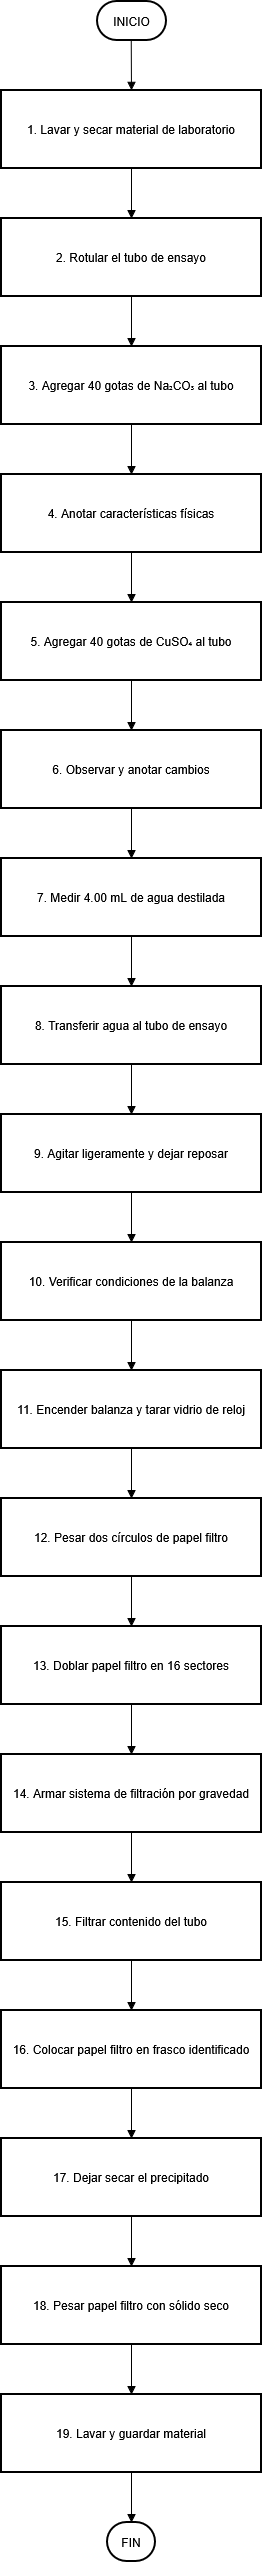

The diagram above was exported from draw.io. Its source (the exported page's mxGraphModel, read from the mxfile embedded in the PNG):
<mxGraphModel dx="1197" dy="835" grid="1" gridSize="10" guides="1" tooltips="1" connect="1" arrows="1" fold="1" page="1" pageScale="1" pageWidth="850" pageHeight="1100" math="0" shadow="0">
  <root>
    <mxCell id="0" />
    <mxCell id="1" parent="0" />
    <mxCell id="bQDnc5nQxklVRraQLM2J-1" parent="1" style="rounded=1;whiteSpace=wrap;arcSize=50;strokeWidth=2;shadow=0;" value="INICIO" vertex="1">
      <mxGeometry height="39" width="69" x="116" y="20" as="geometry" />
    </mxCell>
    <mxCell id="bQDnc5nQxklVRraQLM2J-2" parent="1" style="whiteSpace=wrap;strokeWidth=2;shadow=0;" value="1. Lavar y secar material de laboratorio" vertex="1">
      <mxGeometry height="78" width="260" x="20" y="109" as="geometry" />
    </mxCell>
    <mxCell id="bQDnc5nQxklVRraQLM2J-3" parent="1" style="whiteSpace=wrap;strokeWidth=2;shadow=0;" value="2. Rotular el tubo de ensayo" vertex="1">
      <mxGeometry height="78" width="260" x="20" y="237" as="geometry" />
    </mxCell>
    <mxCell id="bQDnc5nQxklVRraQLM2J-4" parent="1" style="whiteSpace=wrap;strokeWidth=2;shadow=0;" value="3. Agregar 40 gotas de Na₂CO₃ al tubo" vertex="1">
      <mxGeometry height="78" width="260" x="20" y="365" as="geometry" />
    </mxCell>
    <mxCell id="bQDnc5nQxklVRraQLM2J-5" parent="1" style="whiteSpace=wrap;strokeWidth=2;shadow=0;" value="4. Anotar características físicas" vertex="1">
      <mxGeometry height="78" width="260" x="20" y="493" as="geometry" />
    </mxCell>
    <mxCell id="bQDnc5nQxklVRraQLM2J-6" parent="1" style="whiteSpace=wrap;strokeWidth=2;shadow=0;" value="5. Agregar 40 gotas de CuSO₄ al tubo" vertex="1">
      <mxGeometry height="78" width="260" x="20" y="621" as="geometry" />
    </mxCell>
    <mxCell id="bQDnc5nQxklVRraQLM2J-7" parent="1" style="whiteSpace=wrap;strokeWidth=2;shadow=0;" value="6. Observar y anotar cambios" vertex="1">
      <mxGeometry height="78" width="260" x="20" y="749" as="geometry" />
    </mxCell>
    <mxCell id="bQDnc5nQxklVRraQLM2J-8" parent="1" style="whiteSpace=wrap;strokeWidth=2;shadow=0;" value="7. Medir 4.00 mL de agua destilada" vertex="1">
      <mxGeometry height="78" width="260" x="20" y="877" as="geometry" />
    </mxCell>
    <mxCell id="bQDnc5nQxklVRraQLM2J-9" parent="1" style="whiteSpace=wrap;strokeWidth=2;shadow=0;" value="8. Transferir agua al tubo de ensayo" vertex="1">
      <mxGeometry height="78" width="260" x="20" y="1005" as="geometry" />
    </mxCell>
    <mxCell id="bQDnc5nQxklVRraQLM2J-10" parent="1" style="whiteSpace=wrap;strokeWidth=2;shadow=0;" value="9. Agitar ligeramente y dejar reposar" vertex="1">
      <mxGeometry height="78" width="260" x="20" y="1133" as="geometry" />
    </mxCell>
    <mxCell id="bQDnc5nQxklVRraQLM2J-11" parent="1" style="whiteSpace=wrap;strokeWidth=2;shadow=0;" value="10. Verificar condiciones de la balanza" vertex="1">
      <mxGeometry height="78" width="260" x="20" y="1261" as="geometry" />
    </mxCell>
    <mxCell id="bQDnc5nQxklVRraQLM2J-12" parent="1" style="whiteSpace=wrap;strokeWidth=2;shadow=0;" value="11. Encender balanza y tarar vidrio de reloj" vertex="1">
      <mxGeometry height="78" width="260" x="20" y="1389" as="geometry" />
    </mxCell>
    <mxCell id="bQDnc5nQxklVRraQLM2J-13" parent="1" style="whiteSpace=wrap;strokeWidth=2;shadow=0;" value="12. Pesar dos círculos de papel filtro" vertex="1">
      <mxGeometry height="78" width="260" x="20" y="1517" as="geometry" />
    </mxCell>
    <mxCell id="bQDnc5nQxklVRraQLM2J-14" parent="1" style="whiteSpace=wrap;strokeWidth=2;shadow=0;" value="13. Doblar papel filtro en 16 sectores" vertex="1">
      <mxGeometry height="78" width="260" x="20" y="1645" as="geometry" />
    </mxCell>
    <mxCell id="bQDnc5nQxklVRraQLM2J-15" parent="1" style="whiteSpace=wrap;strokeWidth=2;shadow=0;" value="14. Armar sistema de filtración por gravedad" vertex="1">
      <mxGeometry height="78" width="260" x="20" y="1773" as="geometry" />
    </mxCell>
    <mxCell id="bQDnc5nQxklVRraQLM2J-16" parent="1" style="whiteSpace=wrap;strokeWidth=2;shadow=0;" value="15. Filtrar contenido del tubo" vertex="1">
      <mxGeometry height="78" width="260" x="20" y="1901" as="geometry" />
    </mxCell>
    <mxCell id="bQDnc5nQxklVRraQLM2J-17" parent="1" style="whiteSpace=wrap;strokeWidth=2;shadow=0;" value="16. Colocar papel filtro en frasco identificado" vertex="1">
      <mxGeometry height="78" width="260" x="20" y="2029" as="geometry" />
    </mxCell>
    <mxCell id="bQDnc5nQxklVRraQLM2J-18" parent="1" style="whiteSpace=wrap;strokeWidth=2;shadow=0;" value="17. Dejar secar el precipitado" vertex="1">
      <mxGeometry height="78" width="260" x="20" y="2157" as="geometry" />
    </mxCell>
    <mxCell id="bQDnc5nQxklVRraQLM2J-19" parent="1" style="whiteSpace=wrap;strokeWidth=2;shadow=0;" value="18. Pesar papel filtro con sólido seco" vertex="1">
      <mxGeometry height="78" width="260" x="20" y="2285" as="geometry" />
    </mxCell>
    <mxCell id="bQDnc5nQxklVRraQLM2J-20" parent="1" style="whiteSpace=wrap;strokeWidth=2;shadow=0;" value="19. Lavar y guardar material" vertex="1">
      <mxGeometry height="78" width="260" x="20" y="2413" as="geometry" />
    </mxCell>
    <mxCell id="bQDnc5nQxklVRraQLM2J-21" parent="1" style="rounded=1;whiteSpace=wrap;arcSize=50;strokeWidth=2;shadow=0;" value="FIN" vertex="1">
      <mxGeometry height="39" width="48" x="126" y="2541" as="geometry" />
    </mxCell>
    <mxCell id="bQDnc5nQxklVRraQLM2J-22" edge="1" parent="1" source="bQDnc5nQxklVRraQLM2J-1" style="curved=1;startArrow=none;endArrow=block;exitX=0.49;exitY=1;entryX=0.5;entryY=0;rounded=0;shadow=0;" target="bQDnc5nQxklVRraQLM2J-2" value="">
      <mxGeometry relative="1" as="geometry">
        <Array as="points" />
      </mxGeometry>
    </mxCell>
    <mxCell id="bQDnc5nQxklVRraQLM2J-23" edge="1" parent="1" source="bQDnc5nQxklVRraQLM2J-2" style="curved=1;startArrow=none;endArrow=block;exitX=0.5;exitY=1;entryX=0.5;entryY=0;rounded=0;shadow=0;" target="bQDnc5nQxklVRraQLM2J-3" value="">
      <mxGeometry relative="1" as="geometry">
        <Array as="points" />
      </mxGeometry>
    </mxCell>
    <mxCell id="bQDnc5nQxklVRraQLM2J-24" edge="1" parent="1" source="bQDnc5nQxklVRraQLM2J-3" style="curved=1;startArrow=none;endArrow=block;exitX=0.5;exitY=1;entryX=0.5;entryY=0;rounded=0;shadow=0;" target="bQDnc5nQxklVRraQLM2J-4" value="">
      <mxGeometry relative="1" as="geometry">
        <Array as="points" />
      </mxGeometry>
    </mxCell>
    <mxCell id="bQDnc5nQxklVRraQLM2J-25" edge="1" parent="1" source="bQDnc5nQxklVRraQLM2J-4" style="curved=1;startArrow=none;endArrow=block;exitX=0.5;exitY=1;entryX=0.5;entryY=0;rounded=0;shadow=0;" target="bQDnc5nQxklVRraQLM2J-5" value="">
      <mxGeometry relative="1" as="geometry">
        <Array as="points" />
      </mxGeometry>
    </mxCell>
    <mxCell id="bQDnc5nQxklVRraQLM2J-26" edge="1" parent="1" source="bQDnc5nQxklVRraQLM2J-5" style="curved=1;startArrow=none;endArrow=block;exitX=0.5;exitY=1;entryX=0.5;entryY=0;rounded=0;shadow=0;" target="bQDnc5nQxklVRraQLM2J-6" value="">
      <mxGeometry relative="1" as="geometry">
        <Array as="points" />
      </mxGeometry>
    </mxCell>
    <mxCell id="bQDnc5nQxklVRraQLM2J-27" edge="1" parent="1" source="bQDnc5nQxklVRraQLM2J-6" style="curved=1;startArrow=none;endArrow=block;exitX=0.5;exitY=1;entryX=0.5;entryY=0;rounded=0;shadow=0;" target="bQDnc5nQxklVRraQLM2J-7" value="">
      <mxGeometry relative="1" as="geometry">
        <Array as="points" />
      </mxGeometry>
    </mxCell>
    <mxCell id="bQDnc5nQxklVRraQLM2J-28" edge="1" parent="1" source="bQDnc5nQxklVRraQLM2J-7" style="curved=1;startArrow=none;endArrow=block;exitX=0.5;exitY=1;entryX=0.5;entryY=0;rounded=0;shadow=0;" target="bQDnc5nQxklVRraQLM2J-8" value="">
      <mxGeometry relative="1" as="geometry">
        <Array as="points" />
      </mxGeometry>
    </mxCell>
    <mxCell id="bQDnc5nQxklVRraQLM2J-29" edge="1" parent="1" source="bQDnc5nQxklVRraQLM2J-8" style="curved=1;startArrow=none;endArrow=block;exitX=0.5;exitY=1;entryX=0.5;entryY=0;rounded=0;shadow=0;" target="bQDnc5nQxklVRraQLM2J-9" value="">
      <mxGeometry relative="1" as="geometry">
        <Array as="points" />
      </mxGeometry>
    </mxCell>
    <mxCell id="bQDnc5nQxklVRraQLM2J-30" edge="1" parent="1" source="bQDnc5nQxklVRraQLM2J-9" style="curved=1;startArrow=none;endArrow=block;exitX=0.5;exitY=1;entryX=0.5;entryY=0;rounded=0;shadow=0;" target="bQDnc5nQxklVRraQLM2J-10" value="">
      <mxGeometry relative="1" as="geometry">
        <Array as="points" />
      </mxGeometry>
    </mxCell>
    <mxCell id="bQDnc5nQxklVRraQLM2J-31" edge="1" parent="1" source="bQDnc5nQxklVRraQLM2J-10" style="curved=1;startArrow=none;endArrow=block;exitX=0.5;exitY=1;entryX=0.5;entryY=0;rounded=0;shadow=0;" target="bQDnc5nQxklVRraQLM2J-11" value="">
      <mxGeometry relative="1" as="geometry">
        <Array as="points" />
      </mxGeometry>
    </mxCell>
    <mxCell id="bQDnc5nQxklVRraQLM2J-32" edge="1" parent="1" source="bQDnc5nQxklVRraQLM2J-11" style="curved=1;startArrow=none;endArrow=block;exitX=0.5;exitY=1;entryX=0.5;entryY=0;rounded=0;shadow=0;" target="bQDnc5nQxklVRraQLM2J-12" value="">
      <mxGeometry relative="1" as="geometry">
        <Array as="points" />
      </mxGeometry>
    </mxCell>
    <mxCell id="bQDnc5nQxklVRraQLM2J-33" edge="1" parent="1" source="bQDnc5nQxklVRraQLM2J-12" style="curved=1;startArrow=none;endArrow=block;exitX=0.5;exitY=1;entryX=0.5;entryY=0;rounded=0;shadow=0;" target="bQDnc5nQxklVRraQLM2J-13" value="">
      <mxGeometry relative="1" as="geometry">
        <Array as="points" />
      </mxGeometry>
    </mxCell>
    <mxCell id="bQDnc5nQxklVRraQLM2J-34" edge="1" parent="1" source="bQDnc5nQxklVRraQLM2J-13" style="curved=1;startArrow=none;endArrow=block;exitX=0.5;exitY=1;entryX=0.5;entryY=0;rounded=0;shadow=0;" target="bQDnc5nQxklVRraQLM2J-14" value="">
      <mxGeometry relative="1" as="geometry">
        <Array as="points" />
      </mxGeometry>
    </mxCell>
    <mxCell id="bQDnc5nQxklVRraQLM2J-35" edge="1" parent="1" source="bQDnc5nQxklVRraQLM2J-14" style="curved=1;startArrow=none;endArrow=block;exitX=0.5;exitY=1;entryX=0.5;entryY=0;rounded=0;shadow=0;" target="bQDnc5nQxklVRraQLM2J-15" value="">
      <mxGeometry relative="1" as="geometry">
        <Array as="points" />
      </mxGeometry>
    </mxCell>
    <mxCell id="bQDnc5nQxklVRraQLM2J-36" edge="1" parent="1" source="bQDnc5nQxklVRraQLM2J-15" style="curved=1;startArrow=none;endArrow=block;exitX=0.5;exitY=1;entryX=0.5;entryY=0;rounded=0;shadow=0;" target="bQDnc5nQxklVRraQLM2J-16" value="">
      <mxGeometry relative="1" as="geometry">
        <Array as="points" />
      </mxGeometry>
    </mxCell>
    <mxCell id="bQDnc5nQxklVRraQLM2J-37" edge="1" parent="1" source="bQDnc5nQxklVRraQLM2J-16" style="curved=1;startArrow=none;endArrow=block;exitX=0.5;exitY=1;entryX=0.5;entryY=0;rounded=0;shadow=0;" target="bQDnc5nQxklVRraQLM2J-17" value="">
      <mxGeometry relative="1" as="geometry">
        <Array as="points" />
      </mxGeometry>
    </mxCell>
    <mxCell id="bQDnc5nQxklVRraQLM2J-38" edge="1" parent="1" source="bQDnc5nQxklVRraQLM2J-17" style="curved=1;startArrow=none;endArrow=block;exitX=0.5;exitY=1;entryX=0.5;entryY=0;rounded=0;shadow=0;" target="bQDnc5nQxklVRraQLM2J-18" value="">
      <mxGeometry relative="1" as="geometry">
        <Array as="points" />
      </mxGeometry>
    </mxCell>
    <mxCell id="bQDnc5nQxklVRraQLM2J-39" edge="1" parent="1" source="bQDnc5nQxklVRraQLM2J-18" style="curved=1;startArrow=none;endArrow=block;exitX=0.5;exitY=1;entryX=0.5;entryY=0;rounded=0;shadow=0;" target="bQDnc5nQxklVRraQLM2J-19" value="">
      <mxGeometry relative="1" as="geometry">
        <Array as="points" />
      </mxGeometry>
    </mxCell>
    <mxCell id="bQDnc5nQxklVRraQLM2J-40" edge="1" parent="1" source="bQDnc5nQxklVRraQLM2J-19" style="curved=1;startArrow=none;endArrow=block;exitX=0.5;exitY=1;entryX=0.5;entryY=0;rounded=0;shadow=0;" target="bQDnc5nQxklVRraQLM2J-20" value="">
      <mxGeometry relative="1" as="geometry">
        <Array as="points" />
      </mxGeometry>
    </mxCell>
    <mxCell id="bQDnc5nQxklVRraQLM2J-41" edge="1" parent="1" source="bQDnc5nQxklVRraQLM2J-20" style="curved=1;startArrow=none;endArrow=block;exitX=0.5;exitY=1;entryX=0.5;entryY=0;rounded=0;shadow=0;" target="bQDnc5nQxklVRraQLM2J-21" value="">
      <mxGeometry relative="1" as="geometry">
        <Array as="points" />
      </mxGeometry>
    </mxCell>
  </root>
</mxGraphModel>